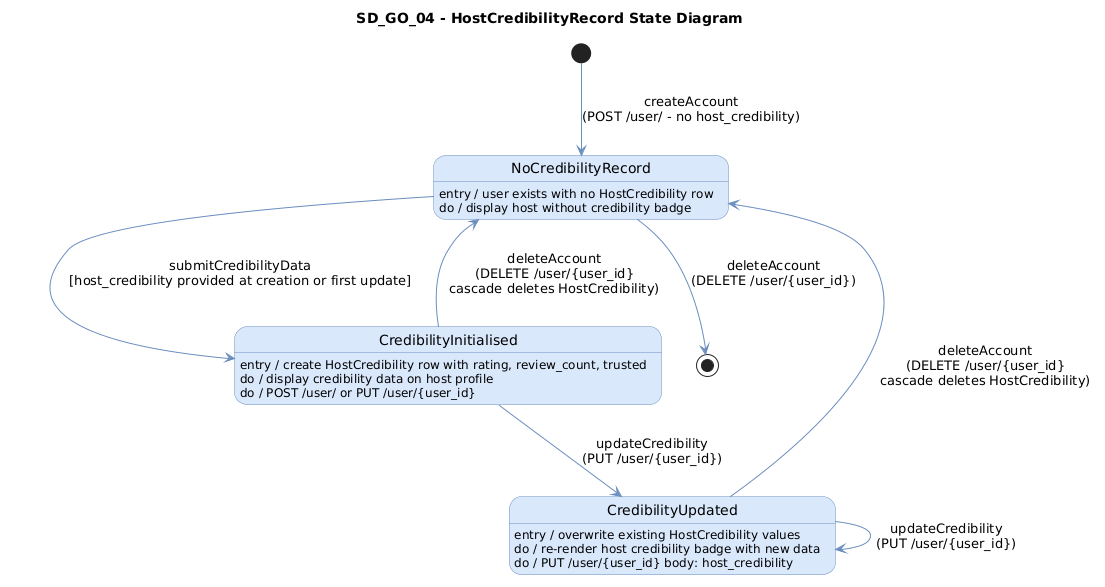

The diagram above was rendered by PlantUML. Its source (embedded in the PNG):
@startuml
title SD_GO_04 - HostCredibilityRecord State Diagram

skinparam backgroundColor white
skinparam state {
  BackgroundColor #dae8fc
  BorderColor #6c8ebf
  FontName Arial
  ArrowColor #6c8ebf
}

[*] --> NoCredibilityRecord : createAccount\n(POST /user/ - no host_credibility)

state NoCredibilityRecord : entry / user exists with no HostCredibility row\ndo / display host without credibility badge

state CredibilityInitialised : entry / create HostCredibility row with rating, review_count, trusted\ndo / display credibility data on host profile\ndo / POST /user/ or PUT /user/{user_id}

state CredibilityUpdated : entry / overwrite existing HostCredibility values\ndo / re-render host credibility badge with new data\ndo / PUT /user/{user_id} body: host_credibility

NoCredibilityRecord --> CredibilityInitialised : submitCredibilityData\n[host_credibility provided at creation or first update]

CredibilityInitialised --> CredibilityUpdated : updateCredibility\n(PUT /user/{user_id})

CredibilityUpdated --> CredibilityUpdated : updateCredibility\n(PUT /user/{user_id})

CredibilityInitialised --> NoCredibilityRecord : deleteAccount\n(DELETE /user/{user_id}\ncascade deletes HostCredibility)

CredibilityUpdated --> NoCredibilityRecord : deleteAccount\n(DELETE /user/{user_id}\ncascade deletes HostCredibility)

NoCredibilityRecord --> [*] : deleteAccount\n(DELETE /user/{user_id})
@enduml